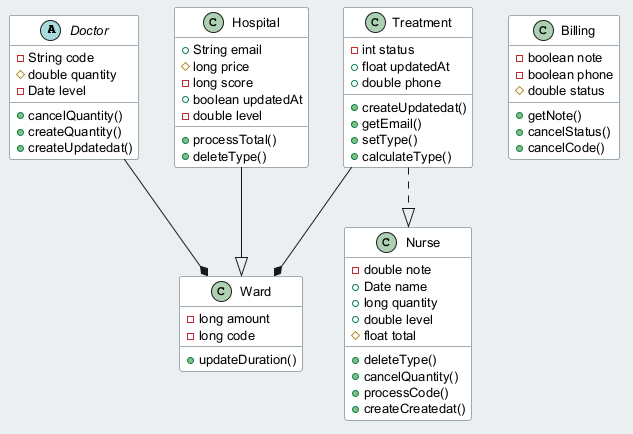

The diagram above was rendered by PlantUML. Its source (embedded in the PNG):
@startuml
skinparam backgroundColor #ECEFF1
skinparam classBackgroundColor #FFFFFF
skinparam classBorderColor #455A64
skinparam defaultFontSize 13
abstract class Doctor {
  -String code
  #double quantity
  -Date level
  +cancelQuantity()
  +createQuantity()
  +createUpdatedat()
}
class Billing {
  -boolean note
  -boolean phone
  #double status
  +getNote()
  +cancelStatus()
  +cancelCode()
}
class Nurse {
  -double note
  +Date name
  +long quantity
  +double level
  #float total
  +deleteType()
  +cancelQuantity()
  +processCode()
  +createCreatedat()
}
class Ward {
  -long amount
  -long code
  +updateDuration()
}
class Hospital {
  +String email
  #long price
  -long score
  +boolean updatedAt
  -double level
  +processTotal()
  +deleteType()
}
class Treatment {
  -int status
  +float updatedAt
  +double phone
  +createUpdatedat()
  +getEmail()
  +setType()
  +calculateType()
}
Treatment --* Ward
Hospital --|> Ward
Doctor --* Ward
Treatment ..|> Nurse
@enduml